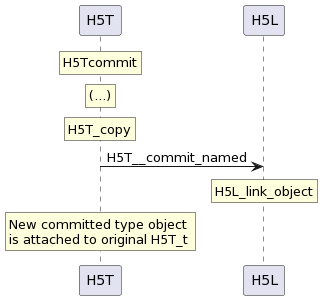

The diagram above was rendered by PlantUML. Its source (embedded in the PNG):
@startuml
participant H5T
participant H5L

rnote over H5T: H5Tcommit
rnote over H5T: (...)

rnote over H5T: H5T_copy
H5T -> H5L: H5T__commit_named
rnote over H5L: H5L_link_object

rnote over H5T: New committed type object \nis attached to original H5T_t
@enduml